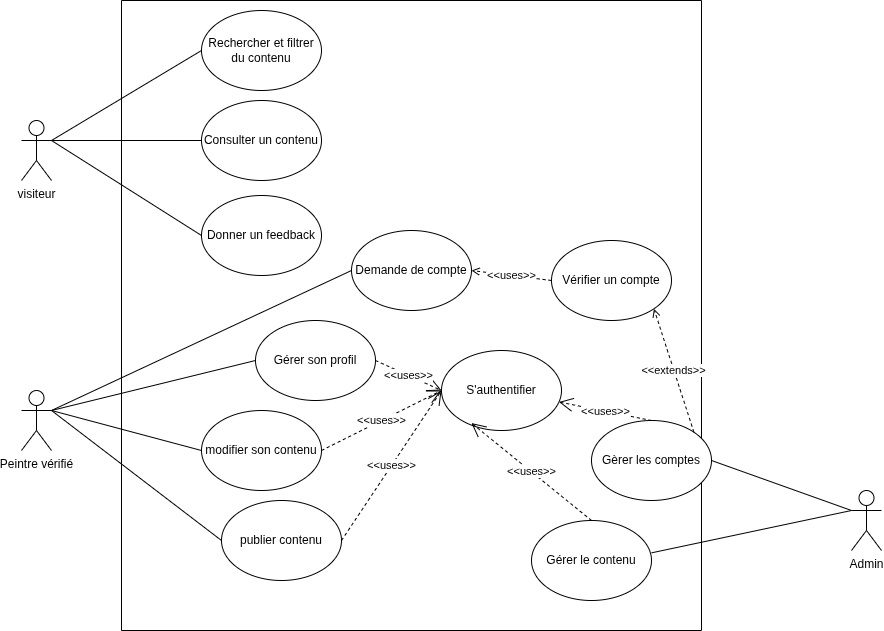

The diagram above was exported from draw.io. Its source (the exported page's mxGraphModel, read from the mxfile embedded in the PNG):
<mxGraphModel dx="1086" dy="540" grid="1" gridSize="10" guides="1" tooltips="1" connect="1" arrows="1" fold="1" page="1" pageScale="1" pageWidth="827" pageHeight="1169" background="#ffffff" math="0" shadow="0">
  <root>
    <mxCell id="0" />
    <mxCell id="1" parent="0" />
    <mxCell id="8w1Z07bB8Bl9060AQbMN-26" value="" style="swimlane;startSize=0;" parent="1" vertex="1">
      <mxGeometry x="220" y="290" width="580" height="630" as="geometry" />
    </mxCell>
    <mxCell id="8w1Z07bB8Bl9060AQbMN-32" value="Rechercher et filtrer&lt;div&gt;du contenu&lt;/div&gt;" style="ellipse;whiteSpace=wrap;html=1;" parent="8w1Z07bB8Bl9060AQbMN-26" vertex="1">
      <mxGeometry x="80" y="10" width="120" height="80" as="geometry" />
    </mxCell>
    <mxCell id="8w1Z07bB8Bl9060AQbMN-8" value="Consulter un contenu" style="ellipse;whiteSpace=wrap;html=1;" parent="8w1Z07bB8Bl9060AQbMN-26" vertex="1">
      <mxGeometry x="80" y="100" width="120" height="80" as="geometry" />
    </mxCell>
    <mxCell id="8w1Z07bB8Bl9060AQbMN-5" value="Gérer son profil" style="ellipse;whiteSpace=wrap;html=1;" parent="8w1Z07bB8Bl9060AQbMN-26" vertex="1">
      <mxGeometry x="134" y="320" width="120" height="80" as="geometry" />
    </mxCell>
    <mxCell id="8w1Z07bB8Bl9060AQbMN-4" value="publier contenu" style="ellipse;whiteSpace=wrap;html=1;" parent="8w1Z07bB8Bl9060AQbMN-26" vertex="1">
      <mxGeometry x="100" y="500" width="120" height="80" as="geometry" />
    </mxCell>
    <mxCell id="8w1Z07bB8Bl9060AQbMN-1" value="S'authentifier" style="ellipse;whiteSpace=wrap;html=1;" parent="8w1Z07bB8Bl9060AQbMN-26" vertex="1">
      <mxGeometry x="320" y="350" width="120" height="80" as="geometry" />
    </mxCell>
    <mxCell id="8w1Z07bB8Bl9060AQbMN-7" value="modifier son contenu" style="ellipse;whiteSpace=wrap;html=1;" parent="8w1Z07bB8Bl9060AQbMN-26" vertex="1">
      <mxGeometry x="80" y="410" width="120" height="80" as="geometry" />
    </mxCell>
    <mxCell id="8w1Z07bB8Bl9060AQbMN-41" value="&lt;span style=&quot;color: rgb(0, 0, 0);&quot;&gt;&amp;lt;&amp;lt;uses&amp;gt;&amp;gt;&lt;/span&gt;" style="endArrow=open;endSize=12;dashed=1;html=1;rounded=0;exitX=1;exitY=0.5;exitDx=0;exitDy=0;entryX=0;entryY=0.5;entryDx=0;entryDy=0;" parent="8w1Z07bB8Bl9060AQbMN-26" source="8w1Z07bB8Bl9060AQbMN-4" target="8w1Z07bB8Bl9060AQbMN-1" edge="1">
      <mxGeometry width="160" relative="1" as="geometry">
        <mxPoint x="440" y="310" as="sourcePoint" />
        <mxPoint x="600" y="310" as="targetPoint" />
      </mxGeometry>
    </mxCell>
    <mxCell id="8w1Z07bB8Bl9060AQbMN-43" value="&lt;span style=&quot;color: rgb(0, 0, 0);&quot;&gt;&amp;lt;&amp;lt;uses&amp;gt;&amp;gt;&lt;/span&gt;" style="endArrow=open;endSize=12;dashed=1;html=1;rounded=0;exitX=1;exitY=0.5;exitDx=0;exitDy=0;entryX=0;entryY=0.5;entryDx=0;entryDy=0;" parent="8w1Z07bB8Bl9060AQbMN-26" source="8w1Z07bB8Bl9060AQbMN-5" target="8w1Z07bB8Bl9060AQbMN-1" edge="1">
      <mxGeometry width="160" relative="1" as="geometry">
        <mxPoint x="390" y="220" as="sourcePoint" />
        <mxPoint x="550" y="220" as="targetPoint" />
      </mxGeometry>
    </mxCell>
    <mxCell id="8w1Z07bB8Bl9060AQbMN-10" value="Gèrer les comptes" style="ellipse;whiteSpace=wrap;html=1;" parent="8w1Z07bB8Bl9060AQbMN-26" vertex="1">
      <mxGeometry x="470" y="420" width="120" height="80" as="geometry" />
    </mxCell>
    <mxCell id="8w1Z07bB8Bl9060AQbMN-12" value="Gérer le contenu" style="ellipse;whiteSpace=wrap;html=1;" parent="8w1Z07bB8Bl9060AQbMN-26" vertex="1">
      <mxGeometry x="410" y="520" width="120" height="80" as="geometry" />
    </mxCell>
    <mxCell id="8w1Z07bB8Bl9060AQbMN-54" value="&lt;span style=&quot;color: rgb(0, 0, 0);&quot;&gt;&amp;lt;&amp;lt;uses&amp;gt;&amp;gt;&lt;/span&gt;" style="endArrow=open;endSize=12;dashed=1;html=1;rounded=0;exitX=1;exitY=0.5;exitDx=0;exitDy=0;entryX=0;entryY=0.5;entryDx=0;entryDy=0;" parent="8w1Z07bB8Bl9060AQbMN-26" source="8w1Z07bB8Bl9060AQbMN-7" target="8w1Z07bB8Bl9060AQbMN-1" edge="1">
      <mxGeometry width="160" relative="1" as="geometry">
        <mxPoint x="450" y="460" as="sourcePoint" />
        <mxPoint x="660" y="510" as="targetPoint" />
      </mxGeometry>
    </mxCell>
    <mxCell id="8w1Z07bB8Bl9060AQbMN-70" value="&lt;span style=&quot;color: rgb(0, 0, 0);&quot;&gt;&amp;lt;&amp;lt;uses&amp;gt;&amp;gt;&lt;/span&gt;" style="endArrow=open;endSize=12;dashed=1;html=1;rounded=0;exitX=0.5;exitY=0;exitDx=0;exitDy=0;" parent="8w1Z07bB8Bl9060AQbMN-26" source="8w1Z07bB8Bl9060AQbMN-10" target="8w1Z07bB8Bl9060AQbMN-1" edge="1">
      <mxGeometry width="160" relative="1" as="geometry">
        <mxPoint x="300" y="730" as="sourcePoint" />
        <mxPoint x="470" y="570" as="targetPoint" />
      </mxGeometry>
    </mxCell>
    <mxCell id="8w1Z07bB8Bl9060AQbMN-71" value="&lt;span style=&quot;color: rgb(0, 0, 0);&quot;&gt;&amp;lt;&amp;lt;uses&amp;gt;&amp;gt;&lt;/span&gt;" style="endArrow=open;endSize=12;dashed=1;html=1;rounded=0;exitX=0.5;exitY=0;exitDx=0;exitDy=0;entryX=0.249;entryY=0.907;entryDx=0;entryDy=0;entryPerimeter=0;" parent="8w1Z07bB8Bl9060AQbMN-26" source="8w1Z07bB8Bl9060AQbMN-12" target="8w1Z07bB8Bl9060AQbMN-1" edge="1">
      <mxGeometry width="160" relative="1" as="geometry">
        <mxPoint x="200" y="720" as="sourcePoint" />
        <mxPoint x="370" y="560" as="targetPoint" />
      </mxGeometry>
    </mxCell>
    <mxCell id="2" value="" style="endArrow=none;html=1;rounded=0;entryX=0;entryY=0.5;entryDx=0;entryDy=0;" parent="8w1Z07bB8Bl9060AQbMN-26" target="3" edge="1">
      <mxGeometry width="50" height="50" relative="1" as="geometry">
        <mxPoint x="-70" y="140" as="sourcePoint" />
        <mxPoint x="110" y="200" as="targetPoint" />
      </mxGeometry>
    </mxCell>
    <mxCell id="3" value="Donner un feedback" style="ellipse;whiteSpace=wrap;html=1;" parent="8w1Z07bB8Bl9060AQbMN-26" vertex="1">
      <mxGeometry x="80" y="195" width="120" height="80" as="geometry" />
    </mxCell>
    <mxCell id="5" value="Demande de compte" style="ellipse;whiteSpace=wrap;html=1;" parent="8w1Z07bB8Bl9060AQbMN-26" vertex="1">
      <mxGeometry x="230" y="230" width="120" height="80" as="geometry" />
    </mxCell>
    <mxCell id="8" value="Vérifier un compte" style="ellipse;whiteSpace=wrap;html=1;" parent="8w1Z07bB8Bl9060AQbMN-26" vertex="1">
      <mxGeometry x="430" y="240" width="120" height="80" as="geometry" />
    </mxCell>
    <mxCell id="10" value="&amp;lt;&amp;lt;uses&amp;gt;&amp;gt;" style="edgeStyle=none;html=1;exitX=0;exitY=0.5;exitDx=0;exitDy=0;dashed=1;endArrow=open;endFill=0;entryX=1;entryY=0.5;entryDx=0;entryDy=0;" parent="8w1Z07bB8Bl9060AQbMN-26" source="8" target="5" edge="1">
      <mxGeometry relative="1" as="geometry">
        <mxPoint x="379.62585365853647" y="59.78575358906869" as="sourcePoint" />
        <mxPoint x="379.62585365853647" y="188.7857535890687" as="targetPoint" />
      </mxGeometry>
    </mxCell>
    <mxCell id="11" value="&amp;lt;&amp;lt;extends&amp;gt;&amp;gt;" style="edgeStyle=none;html=1;exitX=1;exitY=0;exitDx=0;exitDy=0;dashed=1;endArrow=open;endFill=0;entryX=1;entryY=1;entryDx=0;entryDy=0;" parent="8w1Z07bB8Bl9060AQbMN-26" source="8w1Z07bB8Bl9060AQbMN-10" target="8" edge="1">
      <mxGeometry relative="1" as="geometry">
        <mxPoint x="449.99579938784893" y="100" as="sourcePoint" />
        <mxPoint x="370.4558536585365" y="219.78575358906872" as="targetPoint" />
      </mxGeometry>
    </mxCell>
    <mxCell id="8w1Z07bB8Bl9060AQbMN-27" value="Peintre vérifié" style="shape=umlActor;verticalLabelPosition=bottom;verticalAlign=top;html=1;outlineConnect=0;" parent="1" vertex="1">
      <mxGeometry x="120" y="680" width="30" height="60" as="geometry" />
    </mxCell>
    <mxCell id="8w1Z07bB8Bl9060AQbMN-28" value="visiteur" style="shape=umlActor;verticalLabelPosition=bottom;verticalAlign=top;html=1;outlineConnect=0;" parent="1" vertex="1">
      <mxGeometry x="120" y="410" width="30" height="60" as="geometry" />
    </mxCell>
    <mxCell id="8w1Z07bB8Bl9060AQbMN-29" value="Admin" style="shape=umlActor;verticalLabelPosition=bottom;verticalAlign=top;html=1;outlineConnect=0;" parent="1" vertex="1">
      <mxGeometry x="950" y="780" width="30" height="60" as="geometry" />
    </mxCell>
    <mxCell id="8w1Z07bB8Bl9060AQbMN-34" value="" style="endArrow=none;html=1;rounded=0;entryX=0;entryY=0.5;entryDx=0;entryDy=0;exitX=1;exitY=0.3333333333333333;exitDx=0;exitDy=0;exitPerimeter=0;" parent="1" source="8w1Z07bB8Bl9060AQbMN-28" target="8w1Z07bB8Bl9060AQbMN-8" edge="1">
      <mxGeometry width="50" height="50" relative="1" as="geometry">
        <mxPoint x="260" y="510" as="sourcePoint" />
        <mxPoint x="310" y="460" as="targetPoint" />
      </mxGeometry>
    </mxCell>
    <mxCell id="8w1Z07bB8Bl9060AQbMN-35" value="" style="endArrow=none;html=1;rounded=0;entryX=0;entryY=0.5;entryDx=0;entryDy=0;exitX=1;exitY=0.3333333333333333;exitDx=0;exitDy=0;exitPerimeter=0;" parent="1" source="8w1Z07bB8Bl9060AQbMN-28" target="8w1Z07bB8Bl9060AQbMN-32" edge="1">
      <mxGeometry width="50" height="50" relative="1" as="geometry">
        <mxPoint x="720" y="630" as="sourcePoint" />
        <mxPoint x="770" y="580" as="targetPoint" />
      </mxGeometry>
    </mxCell>
    <mxCell id="8w1Z07bB8Bl9060AQbMN-37" value="" style="endArrow=none;html=1;rounded=0;exitX=0;exitY=0.5;exitDx=0;exitDy=0;entryX=1;entryY=0.3333333333333333;entryDx=0;entryDy=0;entryPerimeter=0;" parent="1" source="8w1Z07bB8Bl9060AQbMN-5" target="8w1Z07bB8Bl9060AQbMN-27" edge="1">
      <mxGeometry width="50" height="50" relative="1" as="geometry">
        <mxPoint x="720" y="630" as="sourcePoint" />
        <mxPoint x="770" y="580" as="targetPoint" />
      </mxGeometry>
    </mxCell>
    <mxCell id="8w1Z07bB8Bl9060AQbMN-39" value="" style="endArrow=none;html=1;rounded=0;exitX=0;exitY=0.5;exitDx=0;exitDy=0;entryX=1;entryY=0.3333333333333333;entryDx=0;entryDy=0;entryPerimeter=0;" parent="1" source="8w1Z07bB8Bl9060AQbMN-7" target="8w1Z07bB8Bl9060AQbMN-27" edge="1">
      <mxGeometry width="50" height="50" relative="1" as="geometry">
        <mxPoint x="720" y="630" as="sourcePoint" />
        <mxPoint x="770" y="580" as="targetPoint" />
      </mxGeometry>
    </mxCell>
    <mxCell id="8w1Z07bB8Bl9060AQbMN-40" value="" style="endArrow=none;html=1;rounded=0;exitX=1;exitY=0.3333333333333333;exitDx=0;exitDy=0;exitPerimeter=0;entryX=0;entryY=0.5;entryDx=0;entryDy=0;" parent="1" source="8w1Z07bB8Bl9060AQbMN-27" target="8w1Z07bB8Bl9060AQbMN-4" edge="1">
      <mxGeometry width="50" height="50" relative="1" as="geometry">
        <mxPoint x="720" y="630" as="sourcePoint" />
        <mxPoint x="770" y="580" as="targetPoint" />
      </mxGeometry>
    </mxCell>
    <mxCell id="8w1Z07bB8Bl9060AQbMN-49" value="" style="endArrow=none;html=1;rounded=0;exitX=1.001;exitY=0.404;exitDx=0;exitDy=0;exitPerimeter=0;entryX=0;entryY=0.3333333333333333;entryDx=0;entryDy=0;entryPerimeter=0;" parent="1" source="8w1Z07bB8Bl9060AQbMN-12" target="8w1Z07bB8Bl9060AQbMN-29" edge="1">
      <mxGeometry width="50" height="50" relative="1" as="geometry">
        <mxPoint x="720" y="630" as="sourcePoint" />
        <mxPoint x="770" y="580" as="targetPoint" />
      </mxGeometry>
    </mxCell>
    <mxCell id="6" value="" style="endArrow=none;html=1;rounded=0;exitX=0;exitY=0.5;exitDx=0;exitDy=0;entryX=1;entryY=0.3333333333333333;entryDx=0;entryDy=0;entryPerimeter=0;" parent="1" source="5" target="8w1Z07bB8Bl9060AQbMN-27" edge="1">
      <mxGeometry width="50" height="50" relative="1" as="geometry">
        <mxPoint x="410" y="620" as="sourcePoint" />
        <mxPoint x="160" y="700" as="targetPoint" />
      </mxGeometry>
    </mxCell>
    <mxCell id="7" value="" style="endArrow=none;html=1;rounded=0;entryX=0;entryY=0.3333333333333333;entryDx=0;entryDy=0;entryPerimeter=0;exitX=1;exitY=0.5;exitDx=0;exitDy=0;" parent="1" source="8w1Z07bB8Bl9060AQbMN-10" target="8w1Z07bB8Bl9060AQbMN-29" edge="1">
      <mxGeometry width="50" height="50" relative="1" as="geometry">
        <mxPoint x="890" y="560" as="sourcePoint" />
        <mxPoint x="950" y="758" as="targetPoint" />
      </mxGeometry>
    </mxCell>
  </root>
</mxGraphModel>